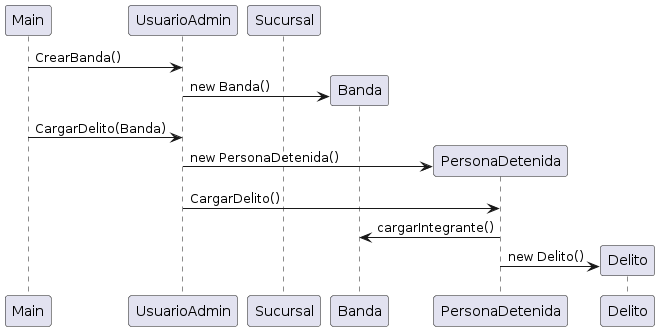

The diagram above was rendered by PlantUML. Its source (embedded in the PNG):
@startuml
participant Main
participant UsuarioAdmin
participant Sucursal
participant Banda
participant PersonaDetenida
participant Delito

Main->UsuarioAdmin:CrearBanda()
UsuarioAdmin->Banda**: new Banda()
Main->UsuarioAdmin : CargarDelito(Banda)
UsuarioAdmin->PersonaDetenida **: new PersonaDetenida()
UsuarioAdmin->PersonaDetenida:  CargarDelito()
PersonaDetenida->Banda: cargarIntegrante()
PersonaDetenida->Delito** : new Delito()
@enduml